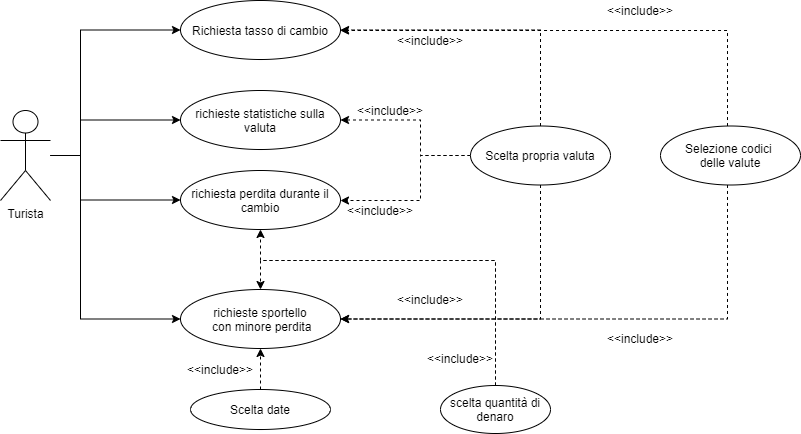

The diagram above was exported from draw.io. Its source (the exported page's mxGraphModel, read from the mxfile embedded in the PNG):
<mxGraphModel dx="868" dy="450" grid="0" gridSize="10" guides="1" tooltips="1" connect="1" arrows="1" fold="1" page="0" pageScale="1" pageWidth="827" pageHeight="1169" background="#FFFFFF" math="0" shadow="0">
  <root>
    <mxCell id="0" />
    <mxCell id="1" parent="0" />
    <mxCell id="BdgvfuJ-kcR0fDL0nE2V-13" style="edgeStyle=orthogonalEdgeStyle;rounded=0;orthogonalLoop=1;jettySize=auto;html=1;entryX=0;entryY=0.5;entryDx=0;entryDy=0;" parent="1" source="mHC72PfEEqU5_yLpp05B-1" target="mHC72PfEEqU5_yLpp05B-3" edge="1">
      <mxGeometry relative="1" as="geometry">
        <mxPoint x="100" y="50" as="targetPoint" />
        <Array as="points">
          <mxPoint x="100" y="175" />
          <mxPoint x="100" y="50" />
        </Array>
      </mxGeometry>
    </mxCell>
    <mxCell id="BdgvfuJ-kcR0fDL0nE2V-14" style="edgeStyle=orthogonalEdgeStyle;rounded=0;orthogonalLoop=1;jettySize=auto;html=1;entryX=0;entryY=0.5;entryDx=0;entryDy=0;" parent="1" source="mHC72PfEEqU5_yLpp05B-1" target="mHC72PfEEqU5_yLpp05B-4" edge="1">
      <mxGeometry relative="1" as="geometry">
        <mxPoint x="130" y="140" as="targetPoint" />
        <Array as="points">
          <mxPoint x="100" y="175" />
          <mxPoint x="100" y="140" />
        </Array>
      </mxGeometry>
    </mxCell>
    <mxCell id="BdgvfuJ-kcR0fDL0nE2V-16" style="edgeStyle=orthogonalEdgeStyle;rounded=0;orthogonalLoop=1;jettySize=auto;html=1;entryX=0;entryY=0.5;entryDx=0;entryDy=0;" parent="1" source="mHC72PfEEqU5_yLpp05B-1" target="mHC72PfEEqU5_yLpp05B-5" edge="1">
      <mxGeometry relative="1" as="geometry">
        <Array as="points">
          <mxPoint x="100" y="175" />
          <mxPoint x="100" y="220" />
        </Array>
      </mxGeometry>
    </mxCell>
    <mxCell id="BdgvfuJ-kcR0fDL0nE2V-17" style="edgeStyle=orthogonalEdgeStyle;rounded=0;orthogonalLoop=1;jettySize=auto;html=1;entryX=0;entryY=0.5;entryDx=0;entryDy=0;" parent="1" source="mHC72PfEEqU5_yLpp05B-1" target="mHC72PfEEqU5_yLpp05B-6" edge="1">
      <mxGeometry relative="1" as="geometry">
        <Array as="points">
          <mxPoint x="100" y="175" />
          <mxPoint x="100" y="339" />
        </Array>
      </mxGeometry>
    </mxCell>
    <mxCell id="mHC72PfEEqU5_yLpp05B-1" value="Turista" style="shape=umlActor;verticalLabelPosition=bottom;verticalAlign=top;html=1;outlineConnect=0;" parent="1" vertex="1">
      <mxGeometry x="20" y="130" width="50" height="90" as="geometry" />
    </mxCell>
    <mxCell id="mHC72PfEEqU5_yLpp05B-3" value="Richiesta tasso di cambio" style="ellipse;whiteSpace=wrap;html=1;" parent="1" vertex="1">
      <mxGeometry x="200" y="20" width="160" height="59" as="geometry" />
    </mxCell>
    <mxCell id="mHC72PfEEqU5_yLpp05B-4" value="richieste statistiche sulla valuta" style="ellipse;whiteSpace=wrap;html=1;" parent="1" vertex="1">
      <mxGeometry x="200" y="110" width="160" height="59" as="geometry" />
    </mxCell>
    <mxCell id="mHC72PfEEqU5_yLpp05B-5" value="richiesta perdita durante il cambio" style="ellipse;whiteSpace=wrap;html=1;" parent="1" vertex="1">
      <mxGeometry x="200" y="190" width="160" height="59" as="geometry" />
    </mxCell>
    <mxCell id="mHC72PfEEqU5_yLpp05B-6" value="richieste sportello&lt;br&gt;&amp;nbsp;con minore perdita" style="ellipse;whiteSpace=wrap;html=1;" parent="1" vertex="1">
      <mxGeometry x="200" y="309" width="160" height="59" as="geometry" />
    </mxCell>
    <mxCell id="BdgvfuJ-kcR0fDL0nE2V-11" value="" style="edgeStyle=orthogonalEdgeStyle;rounded=0;orthogonalLoop=1;jettySize=auto;html=1;dashed=1;" parent="1" source="BdgvfuJ-kcR0fDL0nE2V-6" target="mHC72PfEEqU5_yLpp05B-3" edge="1">
      <mxGeometry relative="1" as="geometry">
        <Array as="points">
          <mxPoint x="747" y="50" />
        </Array>
      </mxGeometry>
    </mxCell>
    <mxCell id="BdgvfuJ-kcR0fDL0nE2V-25" style="edgeStyle=orthogonalEdgeStyle;rounded=0;orthogonalLoop=1;jettySize=auto;html=1;entryX=1;entryY=0.5;entryDx=0;entryDy=0;dashed=1;" parent="1" source="BdgvfuJ-kcR0fDL0nE2V-6" target="mHC72PfEEqU5_yLpp05B-6" edge="1">
      <mxGeometry relative="1" as="geometry">
        <Array as="points">
          <mxPoint x="747" y="339" />
        </Array>
      </mxGeometry>
    </mxCell>
    <mxCell id="BdgvfuJ-kcR0fDL0nE2V-6" value="Selezione codici &lt;br&gt;delle valute" style="ellipse;whiteSpace=wrap;html=1;" parent="1" vertex="1">
      <mxGeometry x="680" y="145.5" width="140" height="59" as="geometry" />
    </mxCell>
    <mxCell id="BdgvfuJ-kcR0fDL0nE2V-18" value="&amp;lt;&amp;lt;include&amp;gt;&amp;gt;&lt;br&gt;" style="text;html=1;strokeColor=none;fillColor=none;align=center;verticalAlign=middle;whiteSpace=wrap;rounded=0;" parent="1" vertex="1">
      <mxGeometry x="640" y="20" width="40" height="20" as="geometry" />
    </mxCell>
    <mxCell id="BdgvfuJ-kcR0fDL0nE2V-34" style="edgeStyle=orthogonalEdgeStyle;rounded=0;orthogonalLoop=1;jettySize=auto;html=1;entryX=0.5;entryY=1;entryDx=0;entryDy=0;dashed=1;" parent="1" source="BdgvfuJ-kcR0fDL0nE2V-19" target="mHC72PfEEqU5_yLpp05B-5" edge="1">
      <mxGeometry relative="1" as="geometry">
        <Array as="points">
          <mxPoint x="280" y="280" />
        </Array>
      </mxGeometry>
    </mxCell>
    <mxCell id="BdgvfuJ-kcR0fDL0nE2V-35" style="edgeStyle=orthogonalEdgeStyle;rounded=0;orthogonalLoop=1;jettySize=auto;html=1;entryX=0.5;entryY=0;entryDx=0;entryDy=0;dashed=1;" parent="1" source="BdgvfuJ-kcR0fDL0nE2V-19" target="mHC72PfEEqU5_yLpp05B-6" edge="1">
      <mxGeometry relative="1" as="geometry">
        <Array as="points">
          <mxPoint x="280" y="280" />
        </Array>
      </mxGeometry>
    </mxCell>
    <mxCell id="BdgvfuJ-kcR0fDL0nE2V-19" value="scelta quantità di denaro" style="ellipse;whiteSpace=wrap;html=1;" parent="1" vertex="1">
      <mxGeometry x="460" y="405" width="110" height="48" as="geometry" />
    </mxCell>
    <mxCell id="BdgvfuJ-kcR0fDL0nE2V-22" value="" style="edgeStyle=orthogonalEdgeStyle;rounded=0;orthogonalLoop=1;jettySize=auto;html=1;dashed=1;" parent="1" source="BdgvfuJ-kcR0fDL0nE2V-20" target="mHC72PfEEqU5_yLpp05B-6" edge="1">
      <mxGeometry relative="1" as="geometry" />
    </mxCell>
    <mxCell id="BdgvfuJ-kcR0fDL0nE2V-20" value="Scelta date" style="ellipse;whiteSpace=wrap;html=1;" parent="1" vertex="1">
      <mxGeometry x="210" y="409" width="140" height="40" as="geometry" />
    </mxCell>
    <mxCell id="BdgvfuJ-kcR0fDL0nE2V-23" value="&amp;lt;&amp;lt;include&amp;gt;&amp;gt;&lt;br&gt;" style="text;html=1;strokeColor=none;fillColor=none;align=center;verticalAlign=middle;whiteSpace=wrap;rounded=0;" parent="1" vertex="1">
      <mxGeometry x="220" y="379" width="40" height="20" as="geometry" />
    </mxCell>
    <mxCell id="BdgvfuJ-kcR0fDL0nE2V-38" style="edgeStyle=orthogonalEdgeStyle;rounded=0;orthogonalLoop=1;jettySize=auto;html=1;dashed=1;" parent="1" source="BdgvfuJ-kcR0fDL0nE2V-36" target="mHC72PfEEqU5_yLpp05B-5" edge="1">
      <mxGeometry relative="1" as="geometry">
        <Array as="points">
          <mxPoint x="440" y="175" />
          <mxPoint x="440" y="220" />
        </Array>
      </mxGeometry>
    </mxCell>
    <mxCell id="BdgvfuJ-kcR0fDL0nE2V-40" style="edgeStyle=orthogonalEdgeStyle;rounded=0;orthogonalLoop=1;jettySize=auto;html=1;entryX=1;entryY=0.5;entryDx=0;entryDy=0;dashed=1;" parent="1" source="BdgvfuJ-kcR0fDL0nE2V-36" target="mHC72PfEEqU5_yLpp05B-4" edge="1">
      <mxGeometry relative="1" as="geometry">
        <Array as="points">
          <mxPoint x="440" y="175" />
          <mxPoint x="440" y="140" />
        </Array>
      </mxGeometry>
    </mxCell>
    <mxCell id="BdgvfuJ-kcR0fDL0nE2V-42" style="edgeStyle=orthogonalEdgeStyle;rounded=0;orthogonalLoop=1;jettySize=auto;html=1;entryX=1;entryY=0.5;entryDx=0;entryDy=0;dashed=1;" parent="1" source="BdgvfuJ-kcR0fDL0nE2V-36" target="mHC72PfEEqU5_yLpp05B-6" edge="1">
      <mxGeometry relative="1" as="geometry">
        <Array as="points">
          <mxPoint x="560" y="339" />
        </Array>
      </mxGeometry>
    </mxCell>
    <mxCell id="BdgvfuJ-kcR0fDL0nE2V-44" style="edgeStyle=orthogonalEdgeStyle;rounded=0;orthogonalLoop=1;jettySize=auto;html=1;entryX=1;entryY=0.5;entryDx=0;entryDy=0;dashed=1;" parent="1" source="BdgvfuJ-kcR0fDL0nE2V-36" target="mHC72PfEEqU5_yLpp05B-3" edge="1">
      <mxGeometry relative="1" as="geometry">
        <Array as="points">
          <mxPoint x="560" y="50" />
        </Array>
      </mxGeometry>
    </mxCell>
    <mxCell id="BdgvfuJ-kcR0fDL0nE2V-36" value="Scelta propria valuta" style="ellipse;whiteSpace=wrap;html=1;" parent="1" vertex="1">
      <mxGeometry x="490" y="145.5" width="140" height="59" as="geometry" />
    </mxCell>
    <mxCell id="BdgvfuJ-kcR0fDL0nE2V-45" value="&amp;lt;&amp;lt;include&amp;gt;&amp;gt;&lt;br&gt;" style="text;html=1;strokeColor=none;fillColor=none;align=center;verticalAlign=middle;whiteSpace=wrap;rounded=0;" parent="1" vertex="1">
      <mxGeometry x="430" y="50" width="40" height="20" as="geometry" />
    </mxCell>
    <mxCell id="BdgvfuJ-kcR0fDL0nE2V-46" value="&amp;lt;&amp;lt;include&amp;gt;&amp;gt;&lt;br&gt;" style="text;html=1;strokeColor=none;fillColor=none;align=center;verticalAlign=middle;whiteSpace=wrap;rounded=0;" parent="1" vertex="1">
      <mxGeometry x="390" y="120" width="40" height="20" as="geometry" />
    </mxCell>
    <mxCell id="BdgvfuJ-kcR0fDL0nE2V-47" value="&amp;lt;&amp;lt;include&amp;gt;&amp;gt;&lt;br&gt;" style="text;html=1;strokeColor=none;fillColor=none;align=center;verticalAlign=middle;whiteSpace=wrap;rounded=0;" parent="1" vertex="1">
      <mxGeometry x="380" y="220" width="40" height="20" as="geometry" />
    </mxCell>
    <mxCell id="BdgvfuJ-kcR0fDL0nE2V-48" value="&amp;lt;&amp;lt;include&amp;gt;&amp;gt;&lt;br&gt;" style="text;html=1;strokeColor=none;fillColor=none;align=center;verticalAlign=middle;whiteSpace=wrap;rounded=0;" parent="1" vertex="1">
      <mxGeometry x="460" y="368" width="40" height="20" as="geometry" />
    </mxCell>
    <mxCell id="BdgvfuJ-kcR0fDL0nE2V-49" value="&amp;lt;&amp;lt;include&amp;gt;&amp;gt;&lt;br&gt;" style="text;html=1;strokeColor=none;fillColor=none;align=center;verticalAlign=middle;whiteSpace=wrap;rounded=0;" parent="1" vertex="1">
      <mxGeometry x="430" y="309" width="40" height="20" as="geometry" />
    </mxCell>
    <mxCell id="BdgvfuJ-kcR0fDL0nE2V-50" value="&amp;lt;&amp;lt;include&amp;gt;&amp;gt;&lt;br&gt;" style="text;html=1;strokeColor=none;fillColor=none;align=center;verticalAlign=middle;whiteSpace=wrap;rounded=0;" parent="1" vertex="1">
      <mxGeometry x="640" y="348" width="40" height="20" as="geometry" />
    </mxCell>
  </root>
</mxGraphModel>